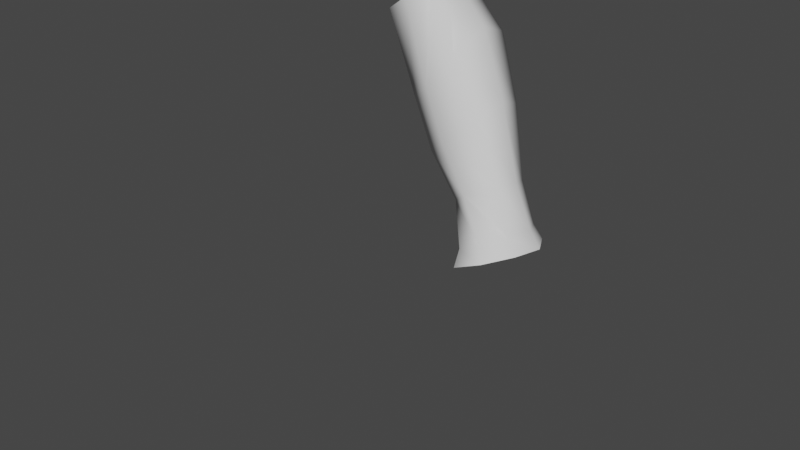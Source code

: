 # Source: lowerArm.blend  (saved by Blender 2.80.75; exported with 4.5.12 LTS)
import bpy
from mathutils import Matrix  # noqa: F401  (used for matrix-valued properties, if any)

bpy.ops.wm.read_factory_settings(use_empty=True)
scene = bpy.context.scene
scene.name = 'Scene'

# ---- collections
col_collection = bpy.data.collections.new('Collection'); scene.collection.children.link(col_collection)

# ---- materials (node trees are filled in below, after node groups)
mat_material_001 = bpy.data.materials.new('Material.001')
mat_material_001.alpha_threshold = 0.0
mat_material_001.use_transparent_shadow = False
mat_material_001.roughness = 0.5
mat_material_001.specular_intensity = 0.0
mat_material_001.line_color = (0.0, 0.0, 0.0, 1.0)

# ---- material node trees

# ---- world
world_world = bpy.data.worlds.new('World'); scene.world = world_world
world_world.use_nodes = True; world_world.node_tree.nodes.clear()
_N = world_world.node_tree.nodes; _L = world_world.node_tree.links
n0 = _N.new('ShaderNodeOutputWorld'); n0.name = 'World Output'; n0.location = (300, 300)
n1 = _N.new('ShaderNodeBackground'); n1.name = 'Background'; n1.location = (10, 300)
n1.inputs[0].default_value = (0.05088, 0.05088, 0.05088, 1.0)
_L.new(n1.outputs[0], n0.inputs[0])
n0.is_active_output = True
world_world.color = (0.05088, 0.05088, 0.05088)
world_world.use_sun_shadow = False
world_world.sun_shadow_jitter_overblur = 0.0

# ---- meshes
me_mesh_001 = bpy.data.meshes.new('Mesh.001')
me_mesh_001.from_pydata([(1.574, 0.04925, 0.4139), (1.554, -0.05679, 0.4227), (1.489, -0.1444, 0.4105), (1.386, -0.1406, 0.3629), (1.348, -0.05265, 0.345), (1.362, 0.1069, 0.3473), (1.43, 0.1654, 0.3587), (1.527, 0.1357, 0.4008), (1.038, 0.3501, 1.131), (0.9744, 0.3501, 1.044), (0.9088, 0.2941, 1.019), (1.441, 0.1338, 0.5787), (1.366, 0.1735, 0.5151), (1.294, 0.1614, 0.477), (1.274, 0.07136, 0.4887), (1.296, -0.01863, 0.5229), (1.357, -0.05851, 0.5689), (1.454, -0.02704, 0.6179), (1.471, 0.05526, 0.6084), (1.211, 0.3274, 0.9731), (1.104, 0.3545, 0.8903), (1.01, 0.2981, 0.8253), (1.018, 0.1912, 0.7796), (1.063, 0.064, 0.7852), (1.149, 0.008617, 0.8592), (1.236, 0.03134, 0.9737), (1.255, 0.1619, 1.035), (1.06, 0.235, 1.169), (1.071, 0.128, 1.162), (1.019, 0.06594, 1.108), (0.9539, 0.06712, 1.06), (0.9018, 0.1418, 1.034), (0.4572, -0.145, 1.291), (0.4236, -0.2272, 1.12), (1.426, 0.1588, 0.4174), (1.388, -0.1167, 0.4208), (1.521, -0.04731, 0.4729), (1.537, 0.04974, 0.4658), (1.359, -0.03401, 0.4047), (1.466, -0.1239, 0.459), (1.493, 0.1344, 0.4454), (1.371, 0.1086, 0.4052), (0.4704, 0.1882, -0.6825), (1.172, 0.0129, 0.6476), (1.136, 0.1324, 0.6257), (1.253, -0.03949, 0.7136), (1.142, 0.2407, 0.6444), (1.355, -0.009685, 0.8035), (1.374, 0.1074, 0.8322), (1.233, 0.2783, 0.7011), (1.334, 0.2416, 0.7816)], [(32, 33)], [(8, 27, 26, 19), (9, 8, 19, 20), (27, 28, 25, 26), (28, 29, 24, 25), (10, 9, 20, 21), (30, 31, 22, 23), (29, 30, 23, 24), (31, 10, 21, 22), (13, 41, 38, 14), (41, 5, 4, 38), (15, 35, 39, 16), (35, 3, 2, 39), (14, 38, 35, 15), (38, 4, 3, 35), (12, 34, 41, 13), (34, 6, 5, 41), (16, 39, 36, 17), (39, 2, 1, 36), (0, 37, 36, 1), (37, 18, 17, 36), (11, 40, 34, 12), (40, 7, 6, 34), (37, 0, 7, 40), (40, 11, 18, 37), (26, 48, 50, 19), (48, 18, 11, 50), (19, 50, 49, 20), (50, 11, 12, 49), (25, 47, 48, 26), (47, 17, 18, 48), (24, 45, 47, 25), (45, 16, 17, 47), (20, 49, 46, 21), (49, 12, 13, 46), (22, 44, 43, 23), (44, 14, 15, 43), (23, 43, 45, 24), (43, 15, 16, 45), (21, 46, 44, 22), (46, 13, 14, 44)])
me_mesh_001.polygons.foreach_set('use_smooth', [True] * 40)
_uv = me_mesh_001.uv_layers.new(name='UVTex')
_uv.uv.foreach_set('vector', [0.0, 0.0, 1.0, 0.0, 1.0, 1.0, 0.0, 1.0, 0.0, 0.0, 1.0, 0.0, 1.0, 1.0, 0.0, 1.0, 0.0, 0.0, 1.0, 0.0, 1.0, 1.0, 0.0, 1.0, 0.0, 0.0, 1.0, 0.0, 1.0, 1.0, 0.0, 1.0, 0.0, 0.0, 1.0, 0.0, 1.0, 1.0, 0.0, 1.0, 0.0, 0.0, 1.0, 0.0, 1.0, 1.0, 0.0, 1.0, 0.0, 0.0, 1.0, 0.0, 1.0, 1.0, 0.0, 1.0, 0.0, 0.0, 1.0, 0.0, 1.0, 1.0, 0.0, 1.0, 1.0, 0.0, 1.0, 0.5, -1.24e-07, 0.5, 0.0, 0.0, 1.0, 0.5, 1.0, 1.0, 0.0, 1.0, -1.24e-07, 0.5, 1.0, 0.0, 1.0, 0.5, 1.326e-07, 0.5, 0.0, 0.0, 1.0, 0.5, 1.0, 1.0, 0.0, 1.0, 1.326e-07, 0.5, 1.0, 0.0, 1.0, 0.5, 0.0, 0.5, 0.0, 0.0, 1.0, 0.5, 1.0, 1.0, 0.0, 1.0, 0.0, 0.5, 1.0, 0.0, 1.0, 0.5, -4.169e-07, 0.5, 0.0, 0.0, 1.0, 0.5, 1.0, 1.0, 0.0, 1.0, -4.169e-07, 0.5, 1.0, 0.0, 1.0, 0.5, -5.454e-07, 0.5, 0.0, 0.0, 1.0, 0.5, 1.0, 1.0, 0.0, 1.0, -5.454e-07, 0.5, 1.0, 0.0, 1.0, 0.5, -1.547e-08, 0.5, 0.0, 0.0, 1.0, 0.5, 1.0, 1.0, 0.0, 1.0, -1.547e-08, 0.5, 1.0, 0.0, 1.0, 0.5, -8.307e-08, 0.5, 0.0, 0.0, 1.0, 0.5, 1.0, 1.0, 0.0, 1.0, -8.307e-08, 0.5, -4.922e-09, 0.5, 0.0, 0.0, 1.0, 0.0, 1.0, 0.5, 1.0, 0.5, 1.0, 1.0, 0.0, 1.0, -4.922e-09, 0.5, 1.0, 0.0, 1.0, 0.5, 0.0, 0.5, 0.0, 0.0, 1.0, 0.5, 1.0, 1.0, 0.0, 1.0, 0.0, 0.5, 1.0, 0.0, 1.0, 0.5, -3.614e-07, 0.5, 0.0, 0.0, 1.0, 0.5, 1.0, 1.0, 0.0, 1.0, -3.614e-07, 0.5, 1.0, 0.0, 1.0, 0.5, -9.699e-08, 0.5, 0.0, 0.0, 1.0, 0.5, 1.0, 1.0, 0.0, 1.0, -9.699e-08, 0.5, 1.0, 0.0, 1.0, 0.5, -1.161e-07, 0.5, 0.0, 0.0, 1.0, 0.5, 1.0, 1.0, 0.0, 1.0, -1.161e-07, 0.5, 1.0, 0.0, 1.0, 0.5, 2.416e-07, 0.5, 0.0, 0.0, 1.0, 0.5, 1.0, 1.0, 0.0, 1.0, 2.416e-07, 0.5, 1.0, 0.0, 1.0, 0.5, 0.0, 0.5, 0.0, 0.0, 1.0, 0.5, 1.0, 1.0, 0.0, 1.0, 0.0, 0.5, 1.0, 0.0, 1.0, 0.5, 0.0, 0.5, 0.0, 0.0, 1.0, 0.5, 1.0, 1.0, 0.0, 1.0, 0.0, 0.5, 1.0, 0.0, 1.0, 0.5, 1.544e-07, 0.5, 0.0, 0.0, 1.0, 0.5, 1.0, 1.0, 0.0, 1.0, 1.544e-07, 0.5])
me_mesh_001.materials.append(mat_material_001)
me_mesh_001.use_remesh_preserve_volume = False
me_mesh_001.use_remesh_preserve_attributes = False
me_mesh_001.use_mirror_x = True
me_mesh_001.update()

# ---- objects
ob_low_poly_characte_000 = bpy.data.objects.new('Low Poly Characte.000', me_mesh_001)

# ---- transforms, parenting, visibility, modifiers, constraints
ob_low_poly_characte_000.location = (-1.241, 0.0, -0.762)
ob_low_poly_characte_000.lock_rotations_4d = False
ob_low_poly_characte_000.empty_display_type = 'ARROWS'
ob_low_poly_characte_000.lineart.crease_threshold = 0.0
ob_low_poly_characte_000.use_mesh_mirror_x = True

# ---- collection membership
col_collection.objects.link(ob_low_poly_characte_000)

# ---- scene / render settings (as saved in the file)
scene.frame_start = 1; scene.frame_end = 250; scene.frame_set(1)
scene.render.engine = 'BLENDER_EEVEE_NEXT'
scene.cycles.use_denoising = False
scene.cycles.samples = 128
scene.cycles.sampling_pattern = 'TABULATED_SOBOL'
scene.cycles.use_adaptive_sampling = False
scene.cycles.use_light_tree = False
scene.view_settings.view_transform = 'Filmic'
bpy.context.view_layer.update()

# ---- added for rendering (the .blend has no active camera and no usable light): camera, sun
cam_auto = bpy.data.cameras.new('AutoCamera')
cam_auto.lens = 50.0
cam_auto.sensor_width = 36.0
cam_auto.clip_end = 1000.0
ob_auto_camera = bpy.data.objects.new('AutoCamera', cam_auto)
scene.collection.objects.link(ob_auto_camera)
ob_auto_camera.location = (1.939, -2.55365, 1.28729)
ob_auto_camera.rotation_euler = (1.09748, -7.21219e-08, 0.694738)
scene.camera = ob_auto_camera
light_auto_sun = bpy.data.lights.new('AutoSun', 'SUN')
light_auto_sun.energy = 3.0
light_auto_sun.angle = 0.0523599
ob_auto_sun = bpy.data.objects.new('AutoSun', light_auto_sun)
scene.collection.objects.link(ob_auto_sun)
ob_auto_sun.rotation_euler = (0.872665, 0.174533, 0.523599)
bpy.context.view_layer.update()
